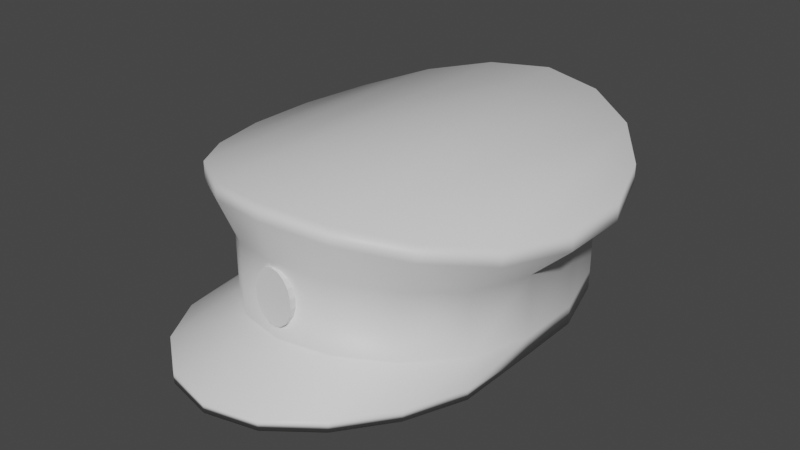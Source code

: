 # Source: Union_Hat.blend  (saved by Blender 2.90.8; exported with 4.5.12 LTS)
import bpy
from mathutils import Matrix  # noqa: F401  (used for matrix-valued properties, if any)

bpy.ops.wm.read_factory_settings(use_empty=True)
scene = bpy.context.scene
scene.name = 'Scene'

# ---- collections
col_collection = bpy.data.collections.new('Collection'); scene.collection.children.link(col_collection)

# ---- materials (node trees are filled in below, after node groups)
mat_material_010 = bpy.data.materials.new('Material.010')
mat_material_010.use_transparent_shadow = False
mat_material_010.diffuse_color = (0.1503, 0.214, 0.1424, 1.0)
mat_material_011 = bpy.data.materials.new('Material.011')
mat_material_011.use_transparent_shadow = False
mat_material_011.diffuse_color = (0.1523, 0.1523, 0.1523, 1.0)
mat_material_014 = bpy.data.materials.new('Material.014')
mat_material_014.use_transparent_shadow = False

# ---- material node trees
mat_material_010.use_nodes = True; mat_material_010.node_tree.nodes.clear()
_N = mat_material_010.node_tree.nodes; _L = mat_material_010.node_tree.links
n0 = _N.new('ShaderNodeBsdfPrincipled'); n0.name = 'Principled BSDF'; n0.location = (10, 300)
n0.distribution = 'GGX'
n0.subsurface_method = 'BURLEY'
n0.inputs[3].default_value = 1.45
n0.inputs[27].default_value = (0.0, 0.0, 0.0, 1.0)
n0.inputs[28].default_value = 1.0
n1 = _N.new('ShaderNodeOutputMaterial'); n1.name = 'Material Output'; n1.location = (300, 300)
_L.new(n0.outputs[0], n1.inputs[0])
n1.is_active_output = True
mat_material_011.use_nodes = True; mat_material_011.node_tree.nodes.clear()
_N = mat_material_011.node_tree.nodes; _L = mat_material_011.node_tree.links
n0 = _N.new('ShaderNodeBsdfPrincipled'); n0.name = 'Principled BSDF'; n0.location = (10, 300)
n0.distribution = 'GGX'
n0.subsurface_method = 'BURLEY'
n0.inputs[3].default_value = 1.45
n0.inputs[27].default_value = (0.0, 0.0, 0.0, 1.0)
n0.inputs[28].default_value = 1.0
n1 = _N.new('ShaderNodeOutputMaterial'); n1.name = 'Material Output'; n1.location = (300, 300)
_L.new(n0.outputs[0], n1.inputs[0])
n1.is_active_output = True
mat_material_014.use_nodes = True; mat_material_014.node_tree.nodes.clear()
_N = mat_material_014.node_tree.nodes; _L = mat_material_014.node_tree.links
n0 = _N.new('ShaderNodeBsdfPrincipled'); n0.name = 'Principled BSDF'; n0.location = (10, 300)
n0.distribution = 'GGX'
n0.subsurface_method = 'BURLEY'
n0.inputs[3].default_value = 1.45
n0.inputs[27].default_value = (0.0, 0.0, 0.0, 1.0)
n0.inputs[28].default_value = 1.0
n1 = _N.new('ShaderNodeOutputMaterial'); n1.name = 'Material Output'; n1.location = (300, 300)
_L.new(n0.outputs[0], n1.inputs[0])
n1.is_active_output = True

# ---- world
world_world = bpy.data.worlds.new('World'); scene.world = world_world
world_world.use_nodes = True; world_world.node_tree.nodes.clear()
_N = world_world.node_tree.nodes; _L = world_world.node_tree.links
n0 = _N.new('ShaderNodeOutputWorld'); n0.name = 'World Output'; n0.location = (300, 300)
n1 = _N.new('ShaderNodeBackground'); n1.name = 'Background'; n1.location = (10, 300)
n1.inputs[0].default_value = (0.05088, 0.05088, 0.05088, 1.0)
_L.new(n1.outputs[0], n0.inputs[0])
n0.is_active_output = True
world_world.color = (0.05088, 0.05088, 0.05088)
world_world.use_sun_shadow = False
world_world.sun_shadow_jitter_overblur = 0.0

# ---- meshes
me_cylinder_002 = bpy.data.meshes.new('Cylinder.002')
me_cylinder_002.from_pydata([(0.0, 1.0, -1.0), (0.0, 1.0, 0.7337), (0.342, 0.9397, -1.014), (0.342, 0.9397, 0.6565), (0.6428, 0.766, -1.096), (0.6428, 0.766, 0.4942), (0.866, 0.5, -1.213), (0.866, 0.5, 0.2991), (0.9848, 0.1736, -1.275), (0.9848, 0.1736, 0.1964), (0.9848, -0.1736, -1.275), (0.9848, -0.1736, 0.1964), (0.866, -0.5, -1.213), (0.866, -0.5, 0.2991), (0.6428, -0.766, -1.096), (0.6428, -0.766, 0.4942), (0.342, -0.9397, -1.014), (0.342, -0.9397, 0.6565), (1.51e-07, -1.0, -1.0), (1.51e-07, -1.0, 0.7337), (-0.342, -0.9397, -1.014), (-0.342, -0.9397, 0.6565), (-0.6428, -0.766, -1.096), (-0.6428, -0.766, 0.4942), (-0.866, -0.5, -1.213), (-0.866, -0.5, 0.2991), (-0.9848, -0.1736, -1.275), (-0.9848, -0.1736, 0.1964), (-0.9848, 0.1736, -1.275), (-0.9848, 0.1736, 0.1964), (-0.866, 0.5, -1.213), (-0.866, 0.5, 0.2991), (-0.6428, 0.766, -1.096), (-0.6428, 0.766, 0.4942), (-0.342, 0.9397, -1.014), (-0.342, 0.9397, 0.6565), (0.0, 1.0, -0.5932), (0.342, 0.9397, -0.6239), (0.6428, 0.766, -0.7309), (0.866, 0.5, -0.8708), (0.9848, 0.1736, -0.9434), (0.9848, -0.1736, -0.9434), (0.866, -0.5, -0.8708), (0.6428, -0.766, -0.7309), (0.342, -0.9397, -0.6239), (1.51e-07, -1.0, -0.5932), (-0.342, -0.9397, -0.6239), (-0.6428, -0.766, -0.7309), (-0.866, -0.5, -0.8708), (-0.9848, -0.1736, -0.9434), (-0.9848, 0.1736, -0.9434), (-0.866, 0.5, -0.8708), (-0.6428, 0.766, -0.7309), (-0.342, 0.9397, -0.6239), (0.9417, -0.5731, -1.224), (0.9417, -0.5731, -1.397), (0.8229, -0.8995, -1.287), (0.8229, -0.8995, -1.1), (0.5997, -1.166, -1.227), (0.5997, -1.166, -1.025), (0.2989, -1.339, -1.227), (0.2989, -1.339, -1.022), (-0.04313, -1.399, -1.227), (-0.04313, -1.399, -1.022), (-0.3852, -1.339, -1.227), (-0.3852, -1.339, -1.022), (-0.6859, -1.166, -1.229), (-0.6859, -1.166, -1.028), (-0.9092, -0.8995, -1.295), (-0.9092, -0.8995, -1.109), (-1.028, -0.5731, -1.406), (-1.028, -0.5731, -1.234), (0.4325, 0.9932, 1.361), (1.171e-08, 1.057, 1.453), (0.8128, 0.8097, 1.169), (1.095, 0.5285, 0.9513), (1.245, 0.1835, 0.8428), (1.245, -0.1835, 0.8428), (1.095, -0.5285, 0.9513), (0.8128, -0.8097, 1.169), (0.4325, -0.9932, 1.361), (2.026e-07, -1.057, 1.453), (-0.4325, -0.9932, 1.361), (-0.8128, -0.8097, 1.169), (-1.095, -0.5285, 0.9513), (-1.245, -0.1835, 0.8428), (-1.245, 0.1835, 0.8428), (-1.095, 0.5285, 0.9513), (-0.8128, 0.8097, 1.169), (-0.4325, 0.9932, 1.361), (0.4325, 0.9932, 1.684), (1.303e-08, 1.057, 1.776), (0.8128, 0.8097, 1.492), (1.095, 0.5285, 1.275), (1.245, 0.1835, 1.166), (1.245, -0.1835, 1.166), (1.095, -0.5285, 1.275), (0.8128, -0.8097, 1.492), (0.4325, -0.9932, 1.684), (2.04e-07, -1.057, 1.776), (-0.4325, -0.9932, 1.684), (-0.8128, -0.8097, 1.492), (-1.095, -0.5285, 1.275), (-1.245, -0.1835, 1.166), (-1.245, 0.1835, 1.166), (-1.095, 0.5285, 1.275), (-0.8128, 0.8097, 1.492), (-0.4325, 0.9932, 1.684), (0.003751, -0.9637, 0.6434), (0.003751, -1.008, 0.6434), (0.05045, -0.9637, 0.6132), (0.05045, -1.008, 0.6132), (0.09151, -0.9637, 0.5262), (0.09151, -1.008, 0.5262), (0.122, -0.9637, 0.393), (0.122, -1.008, 0.393), (0.1382, -0.9637, 0.2296), (0.1382, -1.008, 0.2296), (0.1382, -0.9637, 0.0557), (0.1382, -1.008, 0.0557), (0.122, -0.9637, -0.1077), (0.122, -1.008, -0.1077), (0.09151, -0.9637, -0.2409), (0.09151, -1.008, -0.2409), (0.05045, -0.9637, -0.3279), (0.05045, -1.008, -0.3279), (0.003751, -0.9637, -0.3581), (0.003751, -1.008, -0.3581), (-0.04294, -0.9637, -0.3279), (-0.04294, -1.008, -0.3279), (-0.08401, -0.9637, -0.2409), (-0.08401, -1.008, -0.2409), (-0.1145, -0.9637, -0.1077), (-0.1145, -1.008, -0.1077), (-0.1307, -0.9637, 0.0557), (-0.1307, -1.008, 0.0557), (-0.1307, -0.9637, 0.2296), (-0.1307, -1.008, 0.2296), (-0.1145, -0.9637, 0.393), (-0.1145, -1.008, 0.393), (-0.08401, -0.9637, 0.5262), (-0.08401, -1.008, 0.5262), (-0.04294, -0.9637, 0.6132), (-0.04294, -1.008, 0.6132)], [], [(1, 37, 36), (3, 38, 37), (5, 39, 38), (7, 40, 39), (9, 41, 40), (11, 42, 41), (13, 43, 42), (15, 44, 43), (17, 45, 44), (19, 46, 45), (21, 47, 46), (23, 48, 47), (25, 49, 48), (27, 50, 49), (29, 51, 50), (31, 52, 51), (3, 73, 72), (33, 53, 52), (35, 36, 53), (6, 22, 30), (53, 0, 34), (52, 34, 32), (51, 32, 30), (50, 30, 28), (49, 28, 26), (47, 69, 67), (48, 71, 69), (18, 60, 62), (42, 54, 41), (26, 71, 49), (43, 57, 42), (20, 66, 22), (12, 55, 56), (40, 10, 8), (39, 8, 6), (38, 6, 4), (37, 4, 2), (36, 2, 0), (69, 70, 68), (67, 68, 66), (65, 66, 64), (63, 64, 62), (61, 62, 60), (59, 60, 58), (57, 58, 56), (54, 56, 55), (14, 56, 58), (22, 68, 24), (46, 67, 65), (18, 64, 20), (45, 65, 63), (45, 61, 44), (16, 58, 60), (24, 70, 26), (10, 54, 55), (44, 59, 43), (76, 95, 77), (27, 84, 85), (35, 73, 1), (11, 78, 13), (23, 82, 83), (31, 88, 33), (9, 75, 76), (17, 81, 19), (27, 86, 29), (5, 72, 74), (13, 79, 15), (25, 83, 84), (33, 89, 35), (11, 76, 77), (21, 81, 82), (29, 87, 31), (7, 74, 75), (15, 80, 17), (93, 92, 96), (84, 103, 85), (77, 96, 78), (85, 104, 86), (78, 97, 79), (86, 105, 87), (79, 98, 80), (73, 90, 72), (87, 106, 88), (80, 99, 81), (72, 92, 74), (88, 107, 89), (81, 100, 82), (74, 93, 75), (89, 91, 73), (82, 101, 83), (75, 94, 76), (83, 102, 84), (1, 3, 37), (3, 5, 38), (5, 7, 39), (7, 9, 40), (9, 11, 41), (11, 13, 42), (13, 15, 43), (15, 17, 44), (17, 19, 45), (19, 21, 46), (21, 23, 47), (23, 25, 48), (25, 27, 49), (27, 29, 50), (29, 31, 51), (31, 33, 52), (3, 1, 73), (33, 35, 53), (35, 1, 36), (34, 0, 2), (2, 4, 6), (6, 8, 10), (10, 12, 14), (14, 16, 18), (18, 20, 14), (20, 22, 14), (22, 24, 26), (26, 28, 30), (30, 32, 34), (34, 2, 6), (6, 10, 14), (22, 26, 30), (30, 34, 6), (6, 14, 22), (53, 36, 0), (52, 53, 34), (51, 52, 32), (50, 51, 30), (49, 50, 28), (47, 48, 69), (48, 49, 71), (18, 16, 60), (42, 57, 54), (26, 70, 71), (43, 59, 57), (20, 64, 66), (12, 10, 55), (40, 41, 10), (39, 40, 8), (38, 39, 6), (37, 38, 4), (36, 37, 2), (69, 71, 70), (67, 69, 68), (65, 67, 66), (63, 65, 64), (61, 63, 62), (59, 61, 60), (57, 59, 58), (54, 57, 56), (14, 12, 56), (22, 66, 68), (46, 47, 67), (18, 62, 64), (45, 46, 65), (45, 63, 61), (16, 14, 58), (24, 68, 70), (10, 41, 54), (44, 61, 59), (76, 94, 95), (27, 25, 84), (35, 89, 73), (11, 77, 78), (23, 21, 82), (31, 87, 88), (9, 7, 75), (17, 80, 81), (27, 85, 86), (5, 3, 72), (13, 78, 79), (25, 23, 83), (33, 88, 89), (11, 9, 76), (21, 19, 81), (29, 86, 87), (7, 5, 74), (15, 79, 80), (92, 90, 98), (90, 91, 98), (91, 107, 100), (107, 106, 100), (106, 105, 102), (105, 104, 102), (104, 103, 102), (102, 101, 106), (101, 100, 106), (100, 99, 91), (99, 98, 91), (98, 97, 92), (97, 96, 92), (96, 95, 94), (94, 93, 96), (84, 102, 103), (77, 95, 96), (85, 103, 104), (78, 96, 97), (86, 104, 105), (79, 97, 98), (73, 91, 90), (87, 105, 106), (80, 98, 99), (72, 90, 92), (88, 106, 107), (81, 99, 100), (74, 92, 93), (89, 107, 91), (82, 100, 101), (75, 93, 94), (83, 101, 102), (108, 109, 111, 110), (110, 111, 113, 112), (112, 113, 115, 114), (114, 115, 117, 116), (116, 117, 119, 118), (118, 119, 121, 120), (120, 121, 123, 122), (122, 123, 125, 124), (124, 125, 127, 126), (126, 127, 129, 128), (128, 129, 131, 130), (130, 131, 133, 132), (132, 133, 135, 134), (134, 135, 137, 136), (136, 137, 139, 138), (138, 139, 141, 140), (111, 109, 143, 141, 139, 137, 135, 133, 131, 129, 127, 125, 123, 121, 119, 117, 115, 113), (140, 141, 143, 142), (142, 143, 109, 108), (108, 110, 112, 114, 116, 118, 120, 122, 124, 126, 128, 130, 132, 134, 136, 138, 140, 142)])
me_cylinder_002.polygons.foreach_set('use_smooth', [1, 1, 1, 1, 1, 1, 1, 1, 1, 1, 1, 1, 1, 1, 1, 1, 1, 1, 1, 1, 1, 1, 1, 1, 1, 1, 1, 1, 1, 1, 1, 1, 1, 1, 1, 1, 1, 1, 1, 1, 1, 1, 1, 1, 1, 1, 1, 1, 1, 1, 1, 1, 1, 1, 1, 1, 1, 1, 1, 1, 1, 1, 1, 1, 1, 1, 1, 1, 1, 1, 1, 1, 1, 1, 1, 1, 1, 1, 1, 1, 1, 1, 1, 1, 1, 1, 1, 1, 1, 1, 1, 1, 1, 1, 1, 1, 1, 1, 1, 1, 1, 1, 1, 1, 1, 1, 1, 1, 1, 1, 1, 1, 1, 1, 1, 1, 1, 1, 1, 1, 1, 1, 1, 1, 1, 1, 1, 1, 1, 1, 1, 1, 1, 1, 1, 1, 1, 1, 1, 1, 1, 1, 1, 1, 1, 1, 1, 1, 1, 1, 1, 1, 1, 1, 1, 1, 1, 1, 1, 1, 1, 1, 1, 1, 1, 1, 1, 1, 1, 1, 1, 1, 1, 1, 1, 1, 1, 1, 1, 1, 1, 1, 1, 1, 1, 1, 1, 1, 1, 1, 1, 1, 1, 1, 1, 1, 1, 1, 1, 1, 1, 1, 1, 1, 1, 1, 1, 1, 1, 1, 1, 1, 0, 0, 0, 0, 0, 0, 0, 0, 0, 0, 0, 0, 0, 0, 0, 0, 0, 0, 0, 0])
me_cylinder_002.polygons.foreach_set('material_index', [0, 0, 0, 0, 0, 0, 0, 0, 0, 0, 0, 0, 0, 0, 0, 0, 0, 0, 0, 0, 0, 0, 0, 0, 0, 1, 1, 1, 1, 1, 1, 1, 1, 0, 0, 0, 0, 0, 1, 1, 1, 1, 1, 1, 1, 1, 1, 1, 1, 1, 1, 1, 1, 1, 1, 1, 0, 0, 0, 0, 0, 0, 0, 0, 0, 0, 0, 0, 0, 0, 0, 0, 0, 0, 0, 0, 0, 0, 0, 0, 0, 0, 0, 0, 0, 0, 0, 0, 0, 0, 0, 0, 0, 0, 0, 0, 0, 0, 0, 0, 0, 0, 0, 0, 0, 0, 0, 0, 0, 0, 0, 0, 0, 0, 1, 0, 0, 0, 1, 0, 0, 0, 0, 0, 0, 0, 0, 0, 0, 0, 0, 1, 1, 1, 1, 1, 1, 1, 1, 0, 0, 0, 0, 0, 1, 1, 1, 1, 1, 1, 1, 1, 1, 1, 1, 1, 1, 1, 1, 1, 1, 1, 0, 0, 0, 0, 0, 0, 0, 0, 0, 0, 0, 0, 0, 0, 0, 0, 0, 0, 0, 0, 0, 0, 0, 0, 0, 0, 0, 0, 0, 0, 0, 0, 0, 0, 0, 0, 0, 0, 0, 0, 0, 0, 0, 0, 0, 0, 0, 0, 0, 0, 2, 2, 2, 2, 2, 2, 2, 2, 2, 2, 2, 2, 2, 2, 2, 2, 2, 2, 2, 2])
_uv = me_cylinder_002.uv_layers.new(name='UVMap')
_uv.uv.foreach_set('vector', [0.1759, 0.169, 0.2309, 0.3891, 0.1759, 0.3838, 0.2309, 0.1818, 0.2792, 0.4072, 0.2309, 0.3891, 0.3055, 0.7793, 0.2686, 0.5558, 0.3094, 0.5812, 0.2649, 0.745, 0.2172, 0.542, 0.2686, 0.5558, 0.2137, 0.7263, 0.1615, 0.5407, 0.2172, 0.542, 0.1579, 0.725, 0.1081, 0.5523, 0.1615, 0.5407, 0.1044, 0.7415, 0.06348, 0.5759, 0.1081, 0.5523, 0.3871, 0.2139, 0.4386, 0.3914, 0.3959, 0.412, 0.4294, 0.1844, 0.4911, 0.3833, 0.4386, 0.3914, 0.4816, 0.1688, 0.5471, 0.3858, 0.4911, 0.3833, 0.5379, 0.1788, 0.5998, 0.4016, 0.5471, 0.3858, 0.591, 0.2035, 0.6428, 0.4237, 0.5998, 0.4016, 0.7256, 0.1954, 0.7811, 0.3925, 0.7289, 0.3838, 0.7779, 0.2089, 0.8369, 0.3914, 0.7811, 0.3925, 0.8337, 0.2078, 0.8895, 0.3806, 0.8369, 0.3914, 0.8862, 0.1922, 0.9326, 0.361, 0.8895, 0.3806, 0.2309, 0.1818, 0.1759, 0.05234, 0.2454, 0.06751, 0.07266, 0.2089, 0.121, 0.3891, 0.07266, 0.4072, 0.121, 0.1818, 0.1759, 0.3838, 0.121, 0.3891, 0.3895, 0.8184, 0.5919, 0.5747, 0.6634, 0.7692, 0.121, 0.3891, 0.1759, 0.4497, 0.121, 0.4522, 0.07266, 0.4072, 0.121, 0.4522, 0.07266, 0.4664, 0.8895, 0.3806, 0.9336, 0.4199, 0.8905, 0.4358, 0.8369, 0.3914, 0.8905, 0.4358, 0.8378, 0.4448, 0.7811, 0.3925, 0.8378, 0.4448, 0.7821, 0.4459, 0.7435, 0.9425, 0.6947, 0.9869, 0.6757, 0.9324, 0.7289, 0.3838, 0.7176, 0.4398, 0.6653, 0.4228, 0.4833, 0.5564, 0.4272, 0.5092, 0.4796, 0.4899, 0.1081, 0.5523, 0.09798, 0.4944, 0.1615, 0.5407, 0.7821, 0.4459, 0.7176, 0.4398, 0.7811, 0.3925, 0.06348, 0.5759, 0.04442, 0.5141, 0.1081, 0.5523, 0.5392, 0.5562, 0.5878, 0.5089, 0.5919, 0.5747, 0.3387, 0.6749, 0.3105, 0.6582, 0.3387, 0.6091, 0.2172, 0.542, 0.1625, 0.4871, 0.2183, 0.4883, 0.2686, 0.5558, 0.2183, 0.4883, 0.2697, 0.5004, 0.3094, 0.5812, 0.2697, 0.5004, 0.3105, 0.5221, 0.2309, 0.3891, 0.2792, 0.4664, 0.2309, 0.4522, 0.1759, 0.3838, 0.2309, 0.4522, 0.1759, 0.4497, 0.6653, 0.4228, 0.7181, 0.4675, 0.6658, 0.4526, 0.599, 0.4472, 0.6429, 0.4898, 0.6005, 0.4796, 0.547, 0.4478, 0.6005, 0.4796, 0.5485, 0.4809, 0.4913, 0.4503, 0.5485, 0.4809, 0.4928, 0.4833, 0.4385, 0.4534, 0.4928, 0.4833, 0.44, 0.4864, 0.3951, 0.4571, 0.44, 0.4864, 0.3965, 0.4898, 0.04442, 0.5141, 0.0006353, 0.4946, 0.04501, 0.484, 0.09798, 0.4944, 0.04501, 0.484, 0.09852, 0.4664, 0.3886, 0.6112, 0.357, 0.5937, 0.3845, 0.5454, 0.5919, 0.5747, 0.6309, 0.5445, 0.6351, 0.6099, 0.7438, 0.8836, 0.6757, 0.9324, 0.6731, 0.8788, 0.4833, 0.5564, 0.5353, 0.4898, 0.5392, 0.5562, 0.4911, 0.3833, 0.547, 0.4478, 0.4913, 0.4503, 0.4911, 0.3833, 0.4385, 0.4534, 0.4386, 0.3914, 0.431, 0.5756, 0.3845, 0.5454, 0.4272, 0.5092, 0.6351, 0.6099, 0.6592, 0.5923, 0.6633, 0.6581, 0.1625, 0.4871, 0.09798, 0.4944, 0.09852, 0.4664, 0.03327, 0.5951, 0.0, 0.5273, 0.06348, 0.5759, 0.2149, 0.8286, 0.155, 0.8796, 0.156, 0.8274, 0.7779, 0.2089, 0.7184, 0.08665, 0.7736, 0.1005, 0.121, 0.1818, 0.1759, 0.05234, 0.1759, 0.169, 0.1579, 0.725, 0.09933, 0.8449, 0.1044, 0.7415, 0.591, 0.2035, 0.5458, 0.06393, 0.612, 0.09278, 0.03679, 0.2417, 0.04535, 0.09941, 0.07266, 0.2089, 0.2137, 0.7263, 0.269, 0.8487, 0.2149, 0.8286, 0.4294, 0.1844, 0.475, 0.05227, 0.4816, 0.1688, 0.7779, 0.2089, 0.8325, 0.0993, 0.8337, 0.2078, 0.2792, 0.2089, 0.2454, 0.06751, 0.3065, 0.09941, 0.1044, 0.7415, 0.05163, 0.8815, 0.05963, 0.774, 0.6343, 0.2346, 0.612, 0.09278, 0.6653, 0.1271, 0.07266, 0.2089, 0.1065, 0.06751, 0.121, 0.1818, 0.1579, 0.725, 0.2149, 0.8286, 0.156, 0.8274, 0.5379, 0.1788, 0.475, 0.05227, 0.5458, 0.06393, 0.8337, 0.2078, 0.8881, 0.08326, 0.8862, 0.1922, 0.3151, 0.2417, 0.3065, 0.09941, 0.3519, 0.136, 0.3871, 0.2139, 0.4086, 0.07096, 0.4294, 0.1844, 0.268, 0.9009, 0.3105, 0.9395, 0.09831, 0.8972, 0.7184, 0.08665, 0.7727, 0.04842, 0.7736, 0.1005, 0.156, 0.8274, 0.09831, 0.8972, 0.09933, 0.8449, 0.7736, 0.1005, 0.8316, 0.04724, 0.8325, 0.0993, 0.09933, 0.8449, 0.05062, 0.9338, 0.05163, 0.8815, 0.8325, 0.0993, 0.8872, 0.0312, 0.8881, 0.08326, 0.3542, 0.106, 0.4063, 0.01869, 0.4086, 0.07096, 0.1759, 0.05234, 0.2454, 0.01517, 0.2454, 0.06751, 0.8881, 0.08326, 0.9327, 0.0, 0.9336, 0.05206, 0.4086, 0.07096, 0.4727, 0.0, 0.475, 0.05227, 0.2454, 0.06751, 0.3065, 0.04707, 0.3065, 0.09941, 0.04535, 0.09941, 0.1065, 0.01517, 0.1065, 0.06751, 0.475, 0.05227, 0.5435, 0.01166, 0.5458, 0.06393, 0.3065, 0.09941, 0.3519, 0.08364, 0.3519, 0.136, 0.1065, 0.06751, 0.1759, 0.0, 0.1759, 0.05234, 0.5458, 0.06393, 0.6097, 0.04052, 0.612, 0.09278, 0.269, 0.8487, 0.2139, 0.8809, 0.2149, 0.8286, 0.612, 0.09278, 0.6629, 0.07487, 0.6653, 0.1271, 0.1759, 0.169, 0.2309, 0.1818, 0.2309, 0.3891, 0.2309, 0.1818, 0.2792, 0.2089, 0.2792, 0.4072, 0.3055, 0.7793, 0.2649, 0.745, 0.2686, 0.5558, 0.2649, 0.745, 0.2137, 0.7263, 0.2172, 0.542, 0.2137, 0.7263, 0.1579, 0.725, 0.1615, 0.5407, 0.1579, 0.725, 0.1044, 0.7415, 0.1081, 0.5523, 0.1044, 0.7415, 0.05963, 0.774, 0.06348, 0.5759, 0.3871, 0.2139, 0.4294, 0.1844, 0.4386, 0.3914, 0.4294, 0.1844, 0.4816, 0.1688, 0.4911, 0.3833, 0.4816, 0.1688, 0.5379, 0.1788, 0.5471, 0.3858, 0.5379, 0.1788, 0.591, 0.2035, 0.5998, 0.4016, 0.591, 0.2035, 0.6343, 0.2346, 0.6428, 0.4237, 0.7256, 0.1954, 0.7779, 0.2089, 0.7811, 0.3925, 0.7779, 0.2089, 0.8337, 0.2078, 0.8369, 0.3914, 0.8337, 0.2078, 0.8862, 0.1922, 0.8895, 0.3806, 0.8862, 0.1922, 0.9291, 0.1637, 0.9326, 0.361, 0.2309, 0.1818, 0.1759, 0.169, 0.1759, 0.05234, 0.07266, 0.2089, 0.121, 0.1818, 0.121, 0.3891, 0.121, 0.1818, 0.1759, 0.169, 0.1759, 0.3838, 0.5924, 0.8556, 0.5399, 0.875, 0.4842, 0.875, 0.4842, 0.875, 0.432, 0.8553, 0.3895, 0.8184, 0.3895, 0.8184, 0.3617, 0.7693, 0.3519, 0.714, 0.3519, 0.714, 0.3612, 0.6591, 0.3886, 0.6112, 0.3886, 0.6112, 0.431, 0.5756, 0.4833, 0.5564, 0.4833, 0.5564, 0.5392, 0.5562, 0.3886, 0.6112, 0.5392, 0.5562, 0.5919, 0.5747, 0.3886, 0.6112, 0.5919, 0.5747, 0.6351, 0.6099, 0.6633, 0.6581, 0.6633, 0.6581, 0.6731, 0.7134, 0.6634, 0.7692, 0.6634, 0.7692, 0.6353, 0.8188, 0.5924, 0.8556, 0.5924, 0.8556, 0.4842, 0.875, 0.3895, 0.8184, 0.3895, 0.8184, 0.3519, 0.714, 0.3886, 0.6112, 0.5919, 0.5747, 0.6633, 0.6581, 0.6634, 0.7692, 0.6634, 0.7692, 0.5924, 0.8556, 0.3895, 0.8184, 0.3895, 0.8184, 0.3886, 0.6112, 0.5919, 0.5747, 0.121, 0.3891, 0.1759, 0.3838, 0.1759, 0.4497, 0.07266, 0.4072, 0.121, 0.3891, 0.121, 0.4522, 0.8895, 0.3806, 0.9326, 0.361, 0.9336, 0.4199, 0.8369, 0.3914, 0.8895, 0.3806, 0.8905, 0.4358, 0.7811, 0.3925, 0.8369, 0.3914, 0.8378, 0.4448, 0.7435, 0.9425, 0.7608, 1.0, 0.6947, 0.9869, 0.7289, 0.3838, 0.7811, 0.3925, 0.7176, 0.4398, 0.4833, 0.5564, 0.431, 0.5756, 0.4272, 0.5092, 0.1081, 0.5523, 0.04442, 0.5141, 0.09798, 0.4944, 0.7821, 0.4459, 0.7181, 0.4675, 0.7176, 0.4398, 0.06348, 0.5759, 0.0, 0.5273, 0.04442, 0.5141, 0.5392, 0.5562, 0.5353, 0.4898, 0.5878, 0.5089, 0.3387, 0.6749, 0.3181, 0.7253, 0.3105, 0.6582, 0.2172, 0.542, 0.1615, 0.5407, 0.1625, 0.4871, 0.2686, 0.5558, 0.2172, 0.542, 0.2183, 0.4883, 0.3094, 0.5812, 0.2686, 0.5558, 0.2697, 0.5004, 0.2309, 0.3891, 0.2792, 0.4072, 0.2792, 0.4664, 0.1759, 0.3838, 0.2309, 0.3891, 0.2309, 0.4522, 0.6653, 0.4228, 0.7176, 0.4398, 0.7181, 0.4675, 0.599, 0.4472, 0.6415, 0.4598, 0.6429, 0.4898, 0.547, 0.4478, 0.599, 0.4472, 0.6005, 0.4796, 0.4913, 0.4503, 0.547, 0.4478, 0.5485, 0.4809, 0.4385, 0.4534, 0.4913, 0.4503, 0.4928, 0.4833, 0.3951, 0.4571, 0.4385, 0.4534, 0.44, 0.4864, 0.04442, 0.5141, 0.0, 0.5273, 0.0006353, 0.4946, 0.09798, 0.4944, 0.04442, 0.5141, 0.04501, 0.484, 0.3886, 0.6112, 0.3612, 0.6591, 0.357, 0.5937, 0.5919, 0.5747, 0.5878, 0.5089, 0.6309, 0.5445, 0.7438, 0.8836, 0.7435, 0.9425, 0.6757, 0.9324, 0.4833, 0.5564, 0.4796, 0.4899, 0.5353, 0.4898, 0.7608, 0.8322, 0.7438, 0.8836, 0.6731, 0.8788, 0.4911, 0.3833, 0.4913, 0.4503, 0.4385, 0.4534, 0.431, 0.5756, 0.3886, 0.6112, 0.3845, 0.5454, 0.337, 0.7253, 0.337, 0.7915, 0.3105, 0.7438, 0.1625, 0.4871, 0.1615, 0.5407, 0.09798, 0.4944, 0.4386, 0.3914, 0.4385, 0.4534, 0.3951, 0.4571, 0.2149, 0.8286, 0.2139, 0.8809, 0.155, 0.8796, 0.7779, 0.2089, 0.7256, 0.1954, 0.7184, 0.08665, 0.121, 0.1818, 0.1065, 0.06751, 0.1759, 0.05234, 0.1579, 0.725, 0.156, 0.8274, 0.09933, 0.8449, 0.591, 0.2035, 0.5379, 0.1788, 0.5458, 0.06393, 0.03679, 0.2417, 0.0, 0.136, 0.04535, 0.09941, 0.2137, 0.7263, 0.2649, 0.745, 0.269, 0.8487, 0.4294, 0.1844, 0.4086, 0.07096, 0.475, 0.05227, 0.7779, 0.2089, 0.7736, 0.1005, 0.8325, 0.0993, 0.2792, 0.2089, 0.2309, 0.1818, 0.2454, 0.06751, 0.3483, 0.6091, 0.3105, 0.5039, 0.3483, 0.4664, 0.6343, 0.2346, 0.591, 0.2035, 0.612, 0.09278, 0.07266, 0.2089, 0.04535, 0.09941, 0.1065, 0.06751, 0.1579, 0.725, 0.2137, 0.7263, 0.2149, 0.8286, 0.5379, 0.1788, 0.4816, 0.1688, 0.475, 0.05227, 0.8337, 0.2078, 0.8325, 0.0993, 0.8881, 0.08326, 0.3151, 0.2417, 0.2792, 0.2089, 0.3065, 0.09941, 0.3871, 0.2139, 0.3542, 0.106, 0.4086, 0.07096, 1.0, 0.7921, 0.9544, 0.8219, 0.9544, 0.5002, 0.9544, 0.8219, 0.8952, 0.8322, 0.9544, 0.5002, 0.8952, 0.8322, 0.8251, 0.8219, 0.8251, 0.5002, 0.8251, 0.8219, 0.757, 0.7921, 0.8251, 0.5002, 0.757, 0.7921, 0.702, 0.7466, 0.702, 0.5754, 0.702, 0.7466, 0.6731, 0.6907, 0.702, 0.5754, 0.6731, 0.6907, 0.6731, 0.6313, 0.702, 0.5754, 0.702, 0.5754, 0.757, 0.5299, 0.757, 0.7921, 0.757, 0.5299, 0.8251, 0.5002, 0.757, 0.7921, 0.8251, 0.5002, 0.8952, 0.4898, 0.8952, 0.8322, 0.8952, 0.4898, 0.9544, 0.5002, 0.8952, 0.8322, 0.9544, 0.5002, 1.0, 0.5299, 1.0, 0.7921, 0.05062, 0.9338, 0.09831, 0.8972, 0.3105, 0.9395, 0.09831, 0.8972, 0.155, 0.8796, 0.2139, 0.8809, 0.2139, 0.8809, 0.268, 0.9009, 0.09831, 0.8972, 0.7184, 0.08665, 0.7175, 0.03459, 0.7727, 0.04842, 0.156, 0.8274, 0.155, 0.8796, 0.09831, 0.8972, 0.7736, 0.1005, 0.7727, 0.04842, 0.8316, 0.04724, 0.09933, 0.8449, 0.09831, 0.8972, 0.05062, 0.9338, 0.8325, 0.0993, 0.8316, 0.04724, 0.8872, 0.0312, 0.3542, 0.106, 0.3519, 0.05373, 0.4063, 0.01869, 0.1759, 0.05234, 0.1759, 0.0, 0.2454, 0.01517, 0.8881, 0.08326, 0.8872, 0.0312, 0.9327, 0.0, 0.4086, 0.07096, 0.4063, 0.01869, 0.4727, 0.0, 0.2454, 0.06751, 0.2454, 0.01517, 0.3065, 0.04707, 0.04535, 0.09941, 0.04535, 0.04707, 0.1065, 0.01517, 0.475, 0.05227, 0.4727, 0.0, 0.5435, 0.01166, 0.3065, 0.09941, 0.3065, 0.04707, 0.3519, 0.08364, 0.1065, 0.06751, 0.1065, 0.01517, 0.1759, 0.0, 0.5458, 0.06393, 0.5435, 0.01166, 0.6097, 0.04052, 0.269, 0.8487, 0.268, 0.9009, 0.2139, 0.8809, 0.612, 0.09278, 0.6097, 0.04052, 0.6629, 0.07487, 0.3412, 0.6091, 0.3483, 0.6091, 0.348, 0.6144, 0.3409, 0.6144, 0.3409, 0.6144, 0.348, 0.6144, 0.3478, 0.6288, 0.3406, 0.6288, 0.3406, 0.6288, 0.3478, 0.6288, 0.3476, 0.6506, 0.3405, 0.6506, 0.3405, 0.6506, 0.3476, 0.6506, 0.3475, 0.6772, 0.3404, 0.6772, 0.3404, 0.6772, 0.3475, 0.6772, 0.3476, 0.7053, 0.3405, 0.7053, 0.3405, 0.7053, 0.3476, 0.7053, 0.3478, 0.7316, 0.3406, 0.7316, 0.3406, 0.7316, 0.3478, 0.7316, 0.348, 0.7529, 0.3409, 0.7529, 0.3409, 0.7529, 0.348, 0.7529, 0.3483, 0.7666, 0.3412, 0.7666, 0.6726, 0.4826, 0.6655, 0.4826, 0.6653, 0.475, 0.6724, 0.4749, 0.6724, 0.4749, 0.6653, 0.475, 0.6655, 0.4675, 0.6726, 0.4675, 0.3404, 0.7666, 0.3475, 0.7666, 0.3477, 0.7813, 0.3405, 0.7813, 0.3405, 0.7813, 0.3477, 0.7813, 0.3478, 0.8033, 0.3406, 0.8033, 0.3406, 0.8033, 0.3478, 0.8033, 0.3478, 0.8299, 0.3407, 0.8299, 0.3407, 0.8299, 0.3478, 0.8299, 0.3478, 0.8579, 0.3407, 0.8579, 0.3407, 0.8579, 0.3478, 0.8579, 0.3478, 0.8839, 0.3406, 0.8839, 0.3406, 0.8839, 0.3478, 0.8839, 0.3477, 0.9049, 0.3405, 0.9049, 0.9476, 0.1671, 0.955, 0.1621, 0.9624, 0.167, 0.9689, 0.181, 0.9738, 0.2025, 0.9763, 0.229, 0.9763, 0.2571, 0.9738, 0.2836, 0.9689, 0.3052, 0.9624, 0.3193, 0.955, 0.3242, 0.9476, 0.3194, 0.9411, 0.3053, 0.9362, 0.2838, 0.9336, 0.2574, 0.9336, 0.2292, 0.9362, 0.2028, 0.9411, 0.1812, 0.3405, 0.9049, 0.3477, 0.9049, 0.3475, 0.9182, 0.3404, 0.9182, 0.6797, 0.4763, 0.6726, 0.4763, 0.6726, 0.4675, 0.6797, 0.4675, 0.9552, 0.1621, 0.9477, 0.1572, 0.9411, 0.1432, 0.9362, 0.1216, 0.9336, 0.09514, 0.9336, 0.06699, 0.9362, 0.04053, 0.9411, 0.01896, 0.9477, 0.004889, 0.9552, 0.0, 0.9627, 0.004889, 0.9693, 0.01896, 0.9742, 0.04053, 0.9768, 0.06699, 0.9768, 0.09514, 0.9742, 0.1216, 0.9693, 0.1432, 0.9627, 0.1572])
me_cylinder_002.materials.append(mat_material_010)
me_cylinder_002.materials.append(mat_material_011)
me_cylinder_002.materials.append(mat_material_014)
me_cylinder_002.use_remesh_fix_poles = True
me_cylinder_002.use_remesh_preserve_attributes = False
me_cylinder_002.use_mirror_vertex_groups = False
me_cylinder_002.update()

# ---- objects
ob_cylinder = bpy.data.objects.new('Cylinder', me_cylinder_002)

# ---- transforms, parenting, visibility, modifiers, constraints
ob_cylinder.location = (-0.008399, 0.05524, 8.0)
ob_cylinder.scale = (0.6121, 0.8103, 0.2305)
ob_cylinder.lineart.crease_threshold = 0.0

# ---- collection membership
col_collection.objects.link(ob_cylinder)

# ---- scene / render settings (as saved in the file)
scene.frame_start = 1; scene.frame_end = 250; scene.frame_set(1)
scene.render.engine = 'BLENDER_EEVEE_NEXT'
scene.cycles.use_denoising = False
scene.cycles.samples = 128
scene.cycles.sampling_pattern = 'TABULATED_SOBOL'
scene.cycles.use_adaptive_sampling = False
scene.cycles.use_light_tree = False
scene.view_settings.view_transform = 'Filmic'
bpy.context.view_layer.update()

# ---- added for rendering (the .blend has no active camera and no usable light): camera, sun
cam_auto = bpy.data.cameras.new('AutoCamera')
cam_auto.lens = 50.0
cam_auto.sensor_width = 36.0
cam_auto.clip_end = 1000.0
ob_auto_camera = bpy.data.objects.new('AutoCamera', cam_auto)
scene.collection.objects.link(ob_auto_camera)
ob_auto_camera.location = (2.4085, -2.9838, 9.97569)
ob_auto_camera.rotation_euler = (1.09748, -7.21219e-08, 0.694738)
scene.camera = ob_auto_camera
light_auto_sun = bpy.data.lights.new('AutoSun', 'SUN')
light_auto_sun.energy = 3.0
light_auto_sun.angle = 0.0523599
ob_auto_sun = bpy.data.objects.new('AutoSun', light_auto_sun)
scene.collection.objects.link(ob_auto_sun)
ob_auto_sun.rotation_euler = (0.872665, 0.174533, 0.523599)
bpy.context.view_layer.update()
